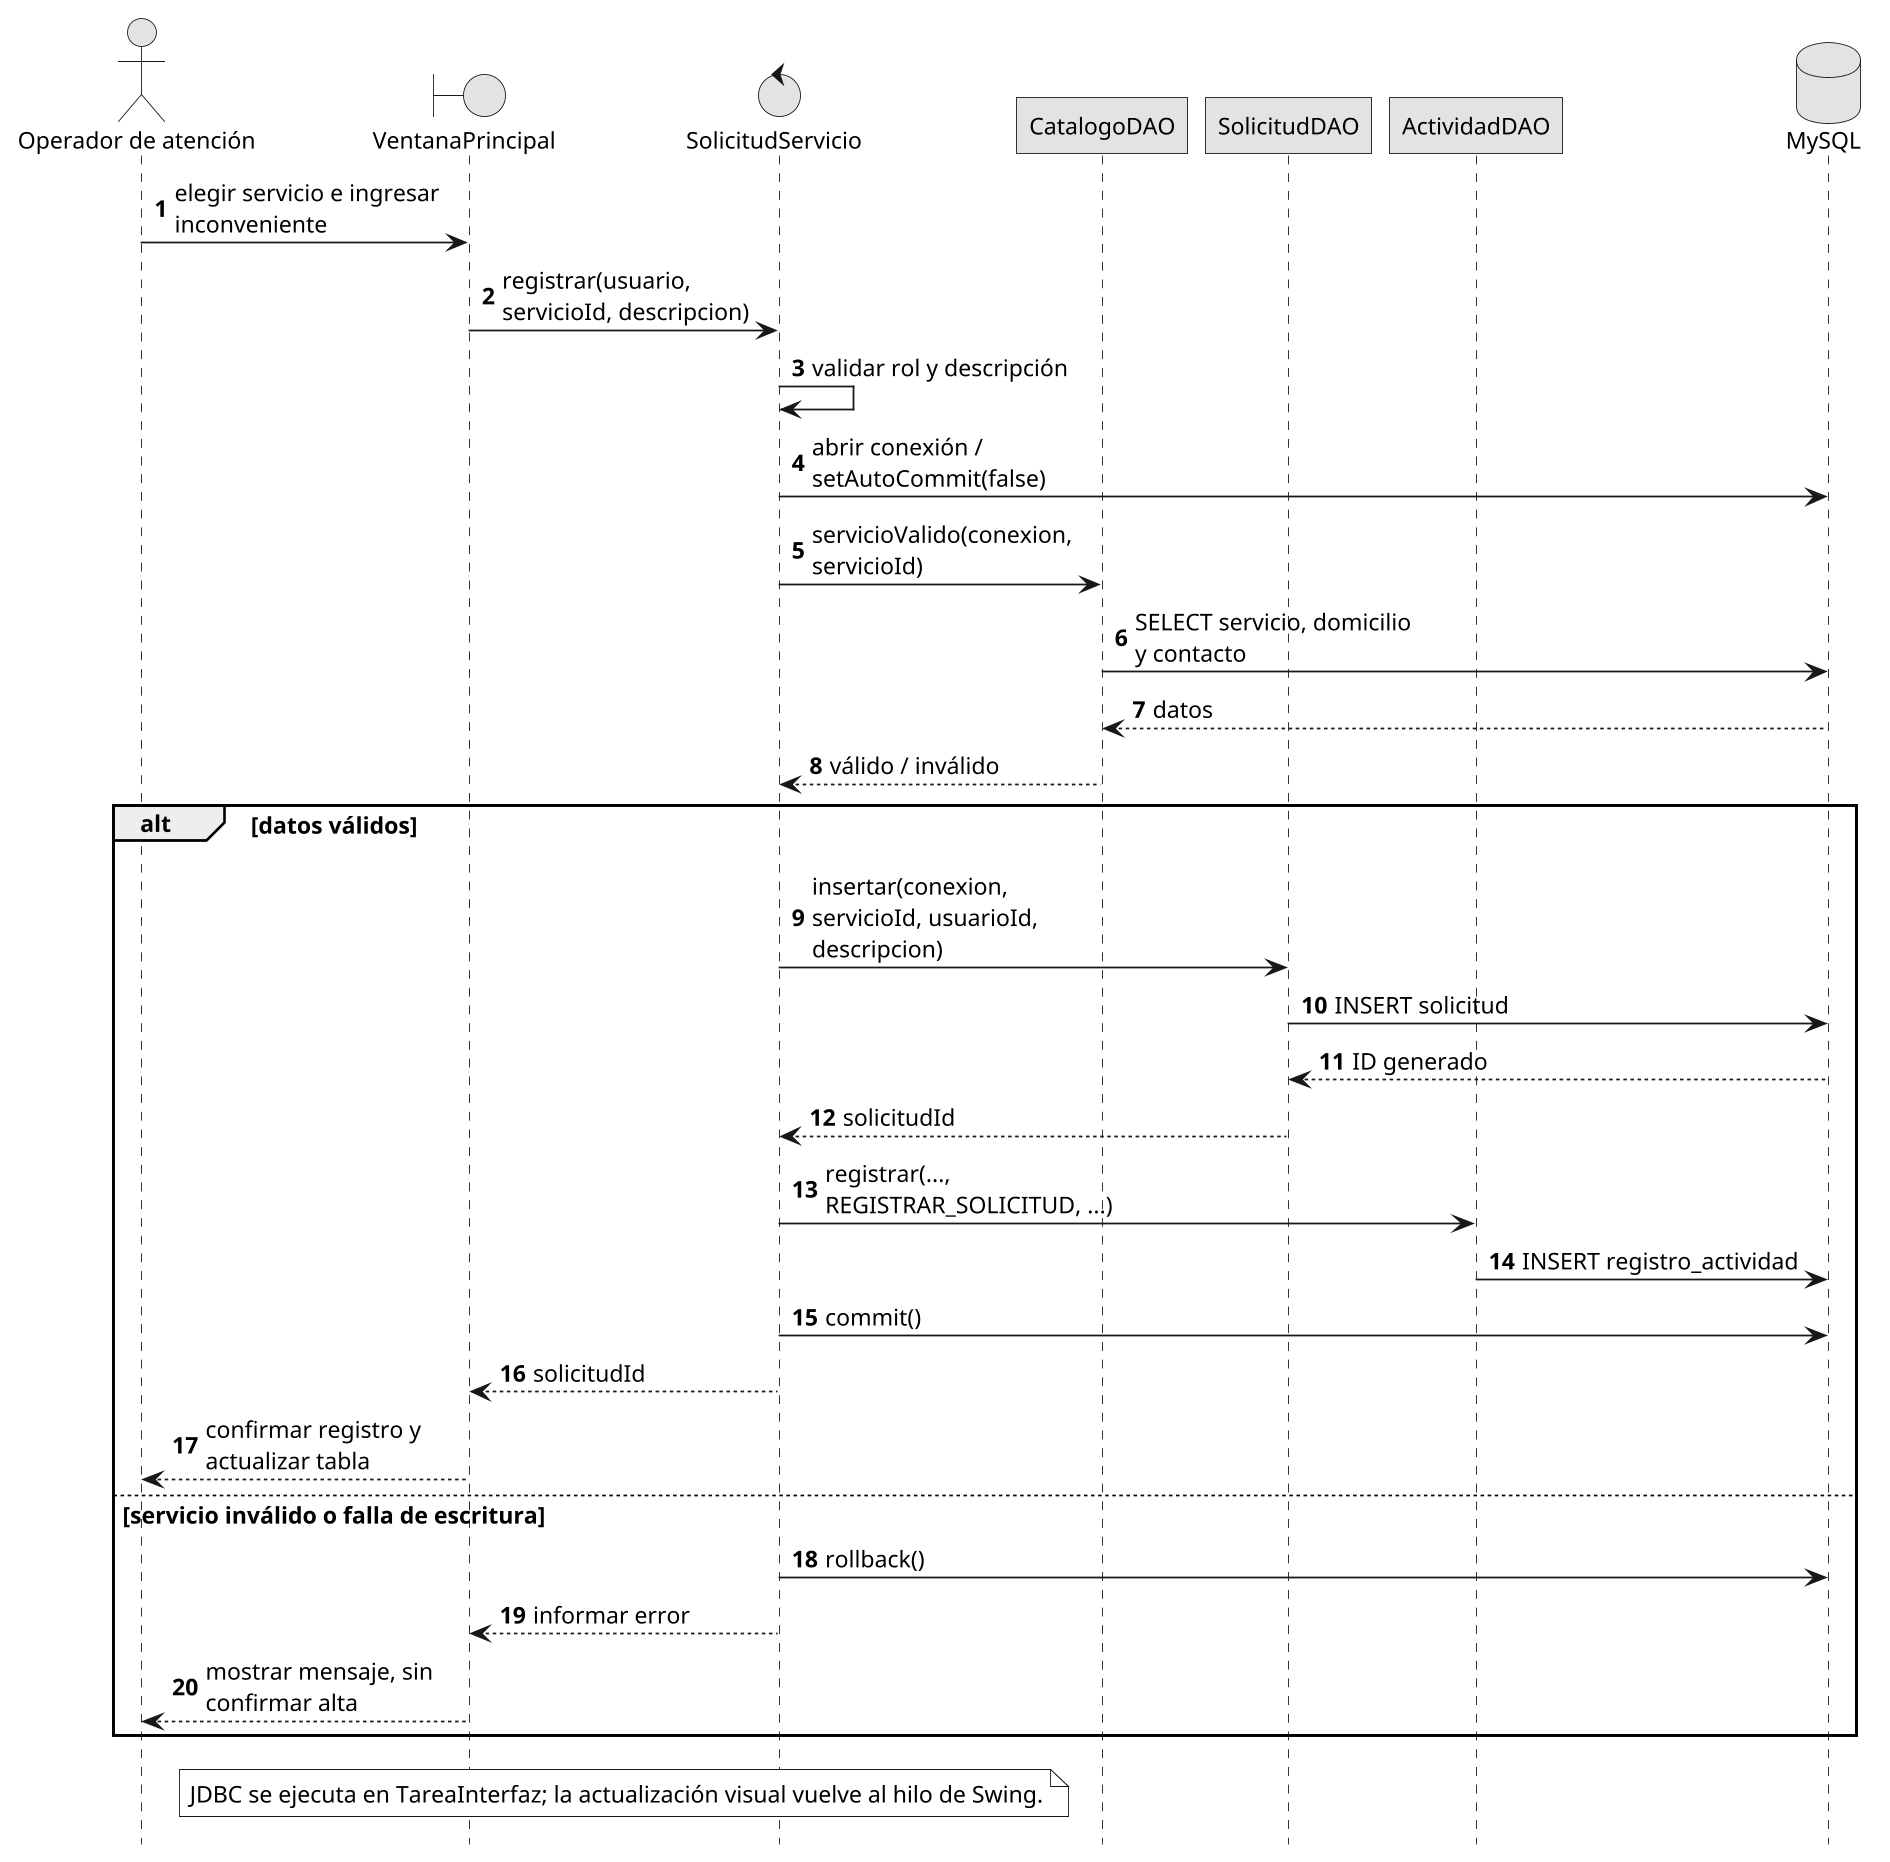

The diagram above was rendered by PlantUML. Its source (embedded in the PNG):
@startuml 07_secuencia_registrar_solicitud
skinparam monochrome true
skinparam backgroundColor white
skinparam shadowing false
skinparam defaultFontName SansSerif
skinparam defaultFontSize 13
skinparam dpi 170
skinparam roundcorner 0
skinparam classAttributeIconSize 0
skinparam nodesep 30
skinparam ranksep 35
hide circle
hide footbox
skinparam maxMessageSize 165
autonumber
actor "Operador de atención" as O
boundary VentanaPrincipal as V
control SolicitudServicio as S
participant CatalogoDAO as C
participant SolicitudDAO as D
participant ActividadDAO as A
database MySQL as B
O -> V : elegir servicio e ingresar inconveniente
V -> S : registrar(usuario, servicioId, descripcion)
S -> S : validar rol y descripción
S -> B : abrir conexión / setAutoCommit(false)
S -> C : servicioValido(conexion, servicioId)
C -> B : SELECT servicio, domicilio y contacto
B --> C : datos
C --> S : válido / inválido
alt datos válidos
  S -> D : insertar(conexion, servicioId, usuarioId, descripcion)
  D -> B : INSERT solicitud
  B --> D : ID generado
  D --> S : solicitudId
  S -> A : registrar(..., REGISTRAR_SOLICITUD, ...)
  A -> B : INSERT registro_actividad
  S -> B : commit()
  S --> V : solicitudId
  V --> O : confirmar registro y actualizar tabla
else servicio inválido o falla de escritura
  S -> B : rollback()
  S --> V : informar error
  V --> O : mostrar mensaje, sin confirmar alta
end
note over V,S : JDBC se ejecuta en TareaInterfaz; la actualización visual vuelve al hilo de Swing.
@enduml